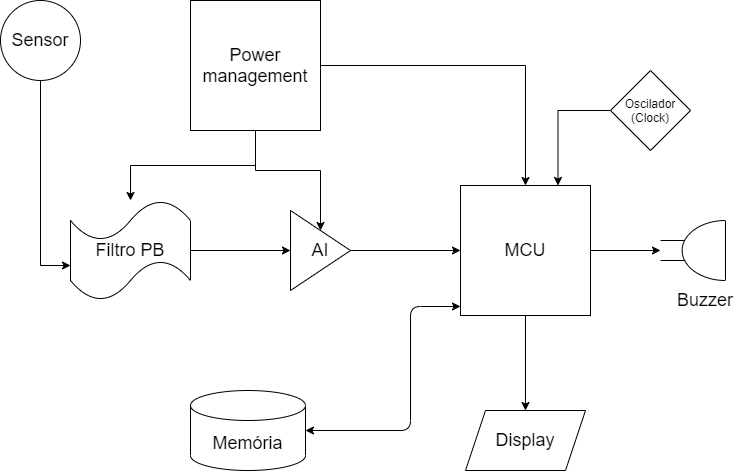

The diagram above was exported from draw.io. Its source (the exported page's mxGraphModel, read from the mxfile embedded in the PNG):
<mxGraphModel dx="976" dy="588" grid="1" gridSize="10" guides="1" tooltips="1" connect="1" arrows="1" fold="1" page="1" pageScale="1" pageWidth="827" pageHeight="1169" math="0" shadow="0">
  <root>
    <mxCell id="0" />
    <mxCell id="1" parent="0" />
    <mxCell id="z5jRLJjv4bcNyN282EuU-15" style="edgeStyle=orthogonalEdgeStyle;rounded=0;orthogonalLoop=1;jettySize=auto;html=1;entryX=0;entryY=0.5;entryDx=0;entryDy=0;" edge="1" parent="1" source="z5jRLJjv4bcNyN282EuU-1" target="z5jRLJjv4bcNyN282EuU-11">
      <mxGeometry relative="1" as="geometry" />
    </mxCell>
    <mxCell id="z5jRLJjv4bcNyN282EuU-1" value="&lt;font style=&quot;font-size: 18px&quot;&gt;AI&lt;/font&gt;" style="triangle;whiteSpace=wrap;html=1;" vertex="1" parent="1">
      <mxGeometry x="340" y="270" width="60" height="80" as="geometry" />
    </mxCell>
    <mxCell id="z5jRLJjv4bcNyN282EuU-4" style="edgeStyle=orthogonalEdgeStyle;rounded=0;orthogonalLoop=1;jettySize=auto;html=1;entryX=0;entryY=0.5;entryDx=0;entryDy=0;" edge="1" parent="1" source="z5jRLJjv4bcNyN282EuU-3" target="z5jRLJjv4bcNyN282EuU-1">
      <mxGeometry relative="1" as="geometry" />
    </mxCell>
    <mxCell id="z5jRLJjv4bcNyN282EuU-3" value="&lt;font style=&quot;font-size: 18px&quot;&gt;Filtro PB&lt;/font&gt;" style="shape=tape;whiteSpace=wrap;html=1;" vertex="1" parent="1">
      <mxGeometry x="120" y="260" width="120" height="100" as="geometry" />
    </mxCell>
    <mxCell id="z5jRLJjv4bcNyN282EuU-7" style="edgeStyle=orthogonalEdgeStyle;rounded=0;orthogonalLoop=1;jettySize=auto;html=1;" edge="1" parent="1" source="z5jRLJjv4bcNyN282EuU-6" target="z5jRLJjv4bcNyN282EuU-3">
      <mxGeometry relative="1" as="geometry" />
    </mxCell>
    <mxCell id="z5jRLJjv4bcNyN282EuU-8" style="edgeStyle=orthogonalEdgeStyle;rounded=0;orthogonalLoop=1;jettySize=auto;html=1;" edge="1" parent="1" source="z5jRLJjv4bcNyN282EuU-6" target="z5jRLJjv4bcNyN282EuU-1">
      <mxGeometry relative="1" as="geometry" />
    </mxCell>
    <mxCell id="z5jRLJjv4bcNyN282EuU-14" style="edgeStyle=orthogonalEdgeStyle;rounded=0;orthogonalLoop=1;jettySize=auto;html=1;" edge="1" parent="1" source="z5jRLJjv4bcNyN282EuU-6" target="z5jRLJjv4bcNyN282EuU-11">
      <mxGeometry relative="1" as="geometry" />
    </mxCell>
    <mxCell id="z5jRLJjv4bcNyN282EuU-6" value="&lt;font style=&quot;font-size: 18px&quot;&gt;Power management&lt;br&gt;&lt;/font&gt;" style="whiteSpace=wrap;html=1;aspect=fixed;" vertex="1" parent="1">
      <mxGeometry x="240" y="60" width="130" height="130" as="geometry" />
    </mxCell>
    <mxCell id="z5jRLJjv4bcNyN282EuU-10" value="&lt;font style=&quot;font-size: 18px&quot;&gt;Display&lt;/font&gt;" style="shape=parallelogram;perimeter=parallelogramPerimeter;whiteSpace=wrap;html=1;fixedSize=1;" vertex="1" parent="1">
      <mxGeometry x="515" y="470" width="120" height="60" as="geometry" />
    </mxCell>
    <mxCell id="z5jRLJjv4bcNyN282EuU-16" style="edgeStyle=orthogonalEdgeStyle;rounded=0;orthogonalLoop=1;jettySize=auto;html=1;" edge="1" parent="1" source="z5jRLJjv4bcNyN282EuU-11" target="z5jRLJjv4bcNyN282EuU-10">
      <mxGeometry relative="1" as="geometry" />
    </mxCell>
    <mxCell id="z5jRLJjv4bcNyN282EuU-19" style="edgeStyle=orthogonalEdgeStyle;rounded=0;orthogonalLoop=1;jettySize=auto;html=1;" edge="1" parent="1" source="z5jRLJjv4bcNyN282EuU-11" target="z5jRLJjv4bcNyN282EuU-17">
      <mxGeometry relative="1" as="geometry" />
    </mxCell>
    <mxCell id="z5jRLJjv4bcNyN282EuU-11" value="&lt;font style=&quot;font-size: 18px&quot;&gt;MCU&lt;br&gt;&lt;/font&gt;" style="whiteSpace=wrap;html=1;aspect=fixed;" vertex="1" parent="1">
      <mxGeometry x="510" y="245" width="130" height="130" as="geometry" />
    </mxCell>
    <mxCell id="z5jRLJjv4bcNyN282EuU-13" style="edgeStyle=orthogonalEdgeStyle;rounded=0;orthogonalLoop=1;jettySize=auto;html=1;entryX=0;entryY=0.65;entryDx=0;entryDy=0;entryPerimeter=0;" edge="1" parent="1" source="z5jRLJjv4bcNyN282EuU-12" target="z5jRLJjv4bcNyN282EuU-3">
      <mxGeometry relative="1" as="geometry" />
    </mxCell>
    <mxCell id="z5jRLJjv4bcNyN282EuU-12" value="&lt;font style=&quot;font-size: 18px&quot;&gt;Sensor&lt;/font&gt;" style="ellipse;whiteSpace=wrap;html=1;aspect=fixed;" vertex="1" parent="1">
      <mxGeometry x="50" y="60" width="80" height="80" as="geometry" />
    </mxCell>
    <mxCell id="z5jRLJjv4bcNyN282EuU-17" value="" style="pointerEvents=1;verticalLabelPosition=bottom;shadow=0;dashed=0;align=center;html=1;verticalAlign=top;shape=mxgraph.electrical.electro-mechanical.buzzer;rotation=-180;" vertex="1" parent="1">
      <mxGeometry x="710" y="280" width="65" height="60" as="geometry" />
    </mxCell>
    <mxCell id="z5jRLJjv4bcNyN282EuU-20" value="&lt;font style=&quot;font-size: 18px&quot;&gt;Buzzer&lt;/font&gt;" style="text;html=1;strokeColor=none;fillColor=none;align=center;verticalAlign=middle;whiteSpace=wrap;rounded=0;" vertex="1" parent="1">
      <mxGeometry x="735" y="350" width="40" height="20" as="geometry" />
    </mxCell>
    <mxCell id="z5jRLJjv4bcNyN282EuU-22" value="&lt;font style=&quot;font-size: 18px&quot;&gt;Memória&lt;/font&gt;" style="shape=cylinder3;whiteSpace=wrap;html=1;boundedLbl=1;backgroundOutline=1;size=15;" vertex="1" parent="1">
      <mxGeometry x="240" y="450" width="115" height="80" as="geometry" />
    </mxCell>
    <mxCell id="z5jRLJjv4bcNyN282EuU-26" value="" style="endArrow=classic;startArrow=classic;html=1;edgeStyle=orthogonalEdgeStyle;" edge="1" parent="1" source="z5jRLJjv4bcNyN282EuU-22">
      <mxGeometry width="50" height="50" relative="1" as="geometry">
        <mxPoint x="360" y="480" as="sourcePoint" />
        <mxPoint x="510" y="366" as="targetPoint" />
        <Array as="points">
          <mxPoint x="460" y="490" />
          <mxPoint x="460" y="366" />
        </Array>
      </mxGeometry>
    </mxCell>
    <mxCell id="z5jRLJjv4bcNyN282EuU-29" style="edgeStyle=orthogonalEdgeStyle;rounded=0;orthogonalLoop=1;jettySize=auto;html=1;entryX=0.75;entryY=0;entryDx=0;entryDy=0;" edge="1" parent="1" source="z5jRLJjv4bcNyN282EuU-28" target="z5jRLJjv4bcNyN282EuU-11">
      <mxGeometry relative="1" as="geometry" />
    </mxCell>
    <mxCell id="z5jRLJjv4bcNyN282EuU-28" value="Oscilador (Clock)" style="rhombus;whiteSpace=wrap;html=1;" vertex="1" parent="1">
      <mxGeometry x="660" y="130" width="80" height="80" as="geometry" />
    </mxCell>
  </root>
</mxGraphModel>